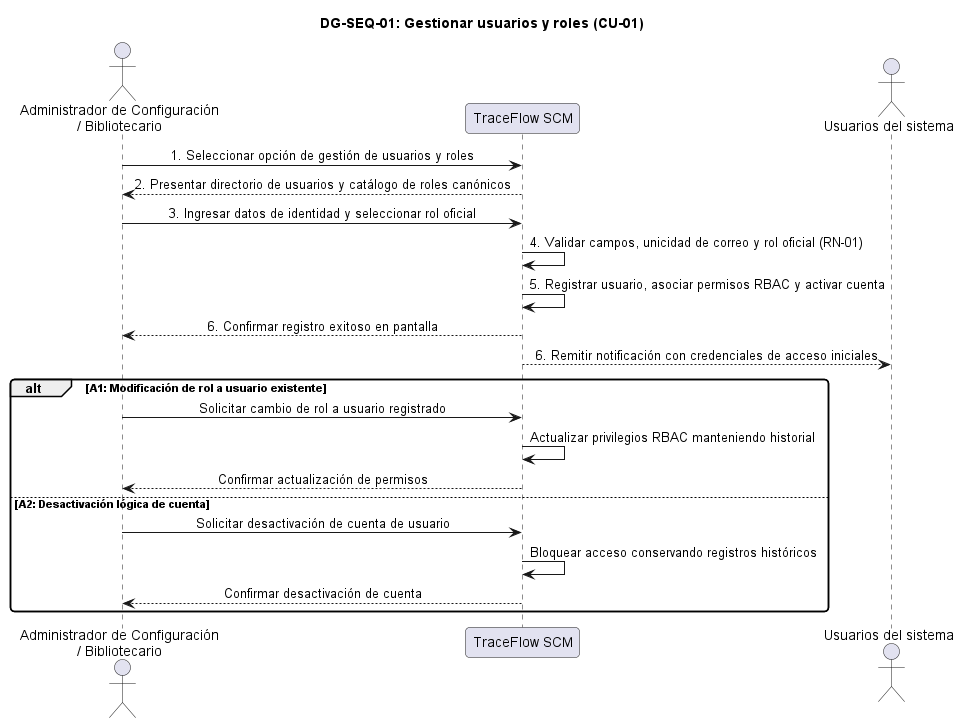

The diagram above was rendered by PlantUML. Its source (embedded in the PNG):
@startuml DG-SEQ-01
skinparam shadowing false
skinparam roundcorner 8
skinparam defaultFontName Arial
skinparam sequenceMessageAlign center

title <b>DG-SEQ-01: Gestionar usuarios y roles (CU-01)</b>

actor "Administrador de Configuración\n/ Bibliotecario" as Admin
participant "TraceFlow SCM" as Sistema
actor "Usuarios del sistema" as Usuario

Admin -> Sistema: 1. Seleccionar opción de gestión de usuarios y roles
Sistema --> Admin: 2. Presentar directorio de usuarios y catálogo de roles canónicos
Admin -> Sistema: 3. Ingresar datos de identidad y seleccionar rol oficial
Sistema -> Sistema: 4. Validar campos, unicidad de correo y rol oficial (RN-01)
Sistema -> Sistema: 5. Registrar usuario, asociar permisos RBAC y activar cuenta
Sistema --> Admin: 6. Confirmar registro exitoso en pantalla
Sistema --> Usuario: 6. Remitir notificación con credenciales de acceso iniciales

alt A1: Modificación de rol a usuario existente
  Admin -> Sistema: Solicitar cambio de rol a usuario registrado
  Sistema -> Sistema: Actualizar privilegios RBAC manteniendo historial
  Sistema --> Admin: Confirmar actualización de permisos
else A2: Desactivación lógica de cuenta
  Admin -> Sistema: Solicitar desactivación de cuenta de usuario
  Sistema -> Sistema: Bloquear acceso conservando registros históricos
  Sistema --> Admin: Confirmar desactivación de cuenta
end

@enduml